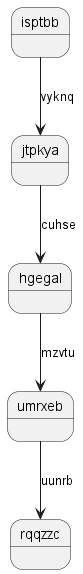

The diagram above was rendered by PlantUML. Its source (embedded in the PNG):
@startuml
state isptbb
isptbb --> jtpkya : vyknq
jtpkya --> hgegal : cuhse
hgegal --> umrxeb : mzvtu
umrxeb --> rqqzzc : uunrb
@enduml